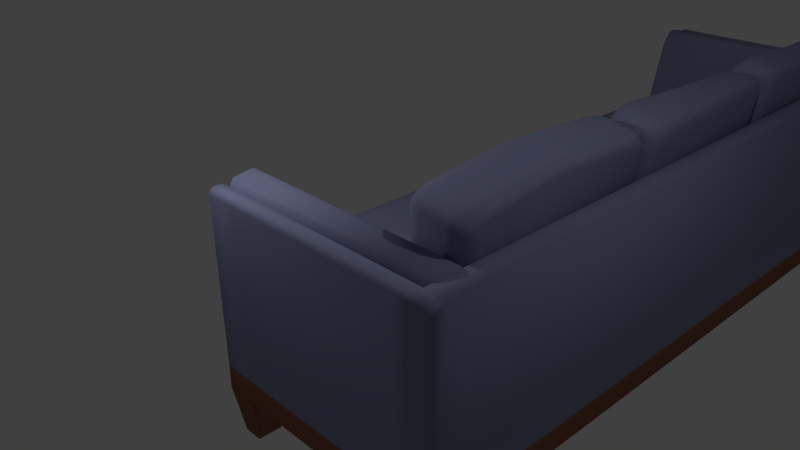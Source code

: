 # Source: sofa2.blend  (saved by Blender 2.74.0; exported with 4.5.12 LTS)
import bpy
from mathutils import Matrix  # noqa: F401  (used for matrix-valued properties, if any)

bpy.ops.wm.read_factory_settings(use_empty=True)
scene = bpy.context.scene
scene.name = 'Scene'

# ---- collections
col_collection_1 = bpy.data.collections.new('Collection 1'); scene.collection.children.link(col_collection_1)

# ---- materials (node trees are filled in below, after node groups)
mat_fabric = bpy.data.materials.new('Fabric')
mat_fabric.alpha_threshold = 0.0
mat_fabric.use_transparent_shadow = False
mat_fabric.diffuse_color = (0.2442, 0.2633, 0.42, 1.0)
mat_fabric.roughness = 0.5
mat_fabric.specular_intensity = 0.4474
mat_fabric.line_color = (0.0, 0.0, 0.0, 1.0)
mat_wood = bpy.data.materials.new('Wood')
mat_wood.alpha_threshold = 0.0
mat_wood.use_transparent_shadow = False
mat_wood.diffuse_color = (0.3108, 0.1332, 0.07731, 1.0)
mat_wood.roughness = 0.5
mat_wood.specular_intensity = 0.0

# ---- material node trees

# ---- world
world_world = bpy.data.worlds.new('World'); scene.world = world_world
world_world.color = (0.05088, 0.05088, 0.05088)
world_world.use_sun_shadow = False
world_world.sun_shadow_jitter_overblur = 0.0
world_world.cycles.sampling_method = 'MANUAL'
world_world.cycles.sample_map_resolution = 256

# ---- cameras
cam_camera_001 = bpy.data.cameras.new('Camera.001')
cam_camera_001.clip_end = 100.0
cam_camera_001.lens = 35.0
cam_camera_001.sensor_width = 32.0
cam_camera_001.sensor_height = 18.0
cam_camera_001.ortho_scale = 7.314
cam_camera_001.dof.focus_distance = 0.0
cam_camera_001.dof.aperture_fstop = 128.0
cam_camera = bpy.data.cameras.new('Camera')
cam_camera.clip_end = 100.0
cam_camera.lens = 35.0
cam_camera.sensor_width = 32.0
cam_camera.sensor_height = 18.0
cam_camera.ortho_scale = 7.314
cam_camera.dof.focus_distance = 0.0
cam_camera.dof.aperture_fstop = 128.0

# ---- lights
light_lamp_001 = bpy.data.lights.new('Lamp.001', 'POINT')
light_lamp_001.transmission_factor = 0.0
light_lamp_001.energy = 100.0
light_lamp_001.shadow_buffer_clip_start = 0.5
light_lamp_001.shadow_soft_size = 0.1
light_lamp_001.shadow_maximum_resolution = 0.006
light_lamp_001.use_absolute_resolution = True
light_lamp_001.cycles.use_multiple_importance_sampling = False
light_lamp = bpy.data.lights.new('Lamp', 'POINT')
light_lamp.transmission_factor = 0.0
light_lamp.cutoff_distance = 30.0
light_lamp.energy = 100.0
light_lamp.shadow_buffer_clip_start = 1.001
light_lamp.shadow_soft_size = 0.1
light_lamp.shadow_maximum_resolution = 0.006
light_lamp.use_absolute_resolution = True
light_lamp.cycles.use_multiple_importance_sampling = False

# ---- meshes
me_cube = bpy.data.meshes.new('Cube')
me_cube.from_pydata([(1.361, 2.308, -0.2846), (1.379, 2.532, -0.1592), (1.363, 2.419, -0.2691), (1.369, 2.501, -0.2232), (1.136, 2.343, -0.006073), (1.119, 2.118, -0.1315), (1.126, 2.312, -0.07008), (1.12, 2.229, -0.116), (1.25, 2.506, -0.1239), (1.233, 2.281, -0.2493), (1.241, 2.475, -0.1879), (1.234, 2.393, -0.2338), (1.162, 2.437, -0.06784), (1.144, 2.212, -0.1933), (1.152, 2.406, -0.1318), (1.146, 2.323, -0.1778), (1.984, 2.135, -0.2708), (2.001, 2.36, -0.1454), (1.986, 2.247, -0.2553), (1.992, 2.329, -0.2094), (1.734, 2.536, -0.2141), (1.717, 2.311, -0.3396), (1.725, 2.505, -0.2782), (1.718, 2.423, -0.3241), (1.942, 2.224, -0.3193), (1.959, 2.449, -0.1938), (1.943, 2.335, -0.3038), (1.949, 2.418, -0.2578), (1.844, 2.288, -0.3444), (1.861, 2.513, -0.219), (1.845, 2.4, -0.3289), (1.852, 2.482, -0.283), (1.411, -0.5271, -0.136), (1.392, -0.3479, -0.2438), (1.402, -0.5038, -0.1889), (1.395, -0.4382, -0.2283), (1.145, -0.1591, -0.0967), (1.164, -0.3383, 0.01107), (1.148, -0.2494, -0.08121), (1.155, -0.315, -0.04176), (1.263, -0.3235, -0.2093), (1.282, -0.5027, -0.1015), (1.267, -0.4138, -0.1938), (1.273, -0.4794, -0.1544), (1.173, -0.2544, -0.1555), (1.191, -0.4336, -0.04769), (1.176, -0.3447, -0.14), (1.183, -0.4103, -0.1005), (2.029, -0.3393, -0.128), (2.011, -0.1601, -0.2357), (2.021, -0.316, -0.1808), (2.014, -0.2504, -0.2202), (1.748, -0.3445, -0.2988), (1.766, -0.5237, -0.191), (1.751, -0.4348, -0.2833), (1.758, -0.5004, -0.2438), (1.989, -0.4306, -0.1735), (1.971, -0.2514, -0.2813), (1.98, -0.4073, -0.2264), (1.974, -0.3417, -0.2658), (1.893, -0.4981, -0.1966), (1.874, -0.3189, -0.3044), (1.884, -0.4748, -0.2494), (1.878, -0.4092, -0.2889), (1.068, 2.099, -0.03648), (1.068, 2.152, -0.02913), (1.07, 2.176, -0.01559), (1.075, 2.191, 0.01476), (1.095, -0.1699, 0.003155), (1.093, -0.1379, -0.002323), (1.095, -0.1786, 0.008404), (1.098, -0.1868, 0.02708), (1.737, 2.563, 1.504), (1.773, 2.215, 1.713), (1.75, 2.537, 1.582), (1.761, 2.462, 1.649), (1.769, 2.349, 1.695), (1.497, 2.021, 1.647), (1.461, 2.369, 1.437), (1.493, 2.155, 1.629), (1.485, 2.269, 1.583), (1.473, 2.344, 1.516), (1.64, 2.188, 1.719), (1.605, 2.536, 1.509), (1.636, 2.322, 1.701), (1.628, 2.435, 1.655), (1.617, 2.511, 1.588), (1.539, 2.117, 1.694), (1.504, 2.465, 1.485), (1.535, 2.251, 1.677), (1.527, 2.365, 1.631), (1.516, 2.44, 1.564), (1.705, -0.4694, 1.655), (1.678, -0.8246, 1.457), (1.704, -0.6042, 1.642), (1.699, -0.7191, 1.599), (1.69, -0.7965, 1.534), (1.397, -0.6397, 1.385), (1.424, -0.2845, 1.583), (1.409, -0.6116, 1.462), (1.418, -0.5342, 1.527), (1.424, -0.4193, 1.569), (1.545, -0.8008, 1.462), (1.572, -0.4456, 1.66), (1.556, -0.7726, 1.54), (1.566, -0.6952, 1.604), (1.571, -0.5804, 1.647), (1.442, -0.7331, 1.436), (1.469, -0.3779, 1.634), (1.453, -0.7049, 1.513), (1.463, -0.6275, 1.578), (1.468, -0.5127, 1.62), (2.233, 2.387, 1.309), (2.269, 2.039, 1.518), (2.245, 2.361, 1.387), (2.256, 2.286, 1.454), (2.265, 2.173, 1.5), (2.034, 2.218, 1.658), (1.998, 2.566, 1.449), (2.03, 2.353, 1.64), (2.021, 2.466, 1.594), (2.01, 2.541, 1.527), (2.207, 2.477, 1.365), (2.242, 2.129, 1.574), (2.219, 2.452, 1.443), (2.23, 2.377, 1.51), (2.238, 2.264, 1.556), (2.121, 2.543, 1.416), (2.156, 2.195, 1.625), (2.133, 2.518, 1.494), (2.144, 2.443, 1.561), (2.152, 2.329, 1.607), (2.034, -0.8212, 1.402), (2.061, -0.466, 1.6), (2.045, -0.7931, 1.479), (2.055, -0.7157, 1.544), (2.06, -0.6008, 1.587), (2.292, -0.2854, 1.454), (2.264, -0.6406, 1.256), (2.291, -0.4202, 1.441), (2.285, -0.535, 1.399), (2.276, -0.6124, 1.334), (2.183, -0.4409, 1.566), (2.156, -0.7961, 1.368), (2.182, -0.5758, 1.553), (2.177, -0.6906, 1.511), (2.167, -0.768, 1.446), (2.267, -0.3748, 1.513), (2.24, -0.73, 1.315), (2.267, -0.5096, 1.5), (2.261, -0.6245, 1.457), (2.252, -0.7019, 1.393), (1.42, 1.867, 1.568), (1.384, 2.215, 1.359), (1.416, 2.002, 1.55), (1.408, 2.115, 1.504), (1.397, 2.19, 1.437), (1.317, -0.49, 1.301), (1.344, -0.1348, 1.499), (1.328, -0.4619, 1.379), (1.338, -0.3845, 1.444), (1.343, -0.2696, 1.486), (1.361, 5.293, -0.2846), (1.379, 5.518, -0.1592), (1.363, 5.405, -0.2691), (1.369, 5.487, -0.2232), (1.136, 5.328, -0.006073), (1.119, 5.103, -0.1315), (1.126, 5.297, -0.07008), (1.12, 5.215, -0.116), (1.25, 5.492, -0.1239), (1.233, 5.267, -0.2493), (1.241, 5.461, -0.1879), (1.234, 5.378, -0.2338), (1.162, 5.422, -0.06784), (1.144, 5.197, -0.1933), (1.152, 5.391, -0.1318), (1.146, 5.309, -0.1778), (1.984, 5.121, -0.2708), (2.001, 5.346, -0.1454), (1.986, 5.232, -0.2553), (1.992, 5.315, -0.2094), (1.734, 5.521, -0.2141), (1.717, 5.297, -0.3396), (1.725, 5.491, -0.2782), (1.718, 5.408, -0.3241), (1.942, 5.209, -0.3193), (1.959, 5.434, -0.1938), (1.943, 5.321, -0.3038), (1.949, 5.403, -0.2578), (1.844, 5.274, -0.3444), (1.861, 5.499, -0.219), (1.845, 5.385, -0.3289), (1.852, 5.468, -0.283), (1.411, 2.547, -0.136), (1.392, 2.726, -0.2438), (1.402, 2.57, -0.1889), (1.395, 2.636, -0.2283), (1.145, 2.915, -0.0967), (1.164, 2.736, 0.01107), (1.148, 2.825, -0.08121), (1.155, 2.759, -0.04176), (1.263, 2.75, -0.2093), (1.282, 2.571, -0.1015), (1.267, 2.66, -0.1938), (1.273, 2.595, -0.1544), (1.173, 2.82, -0.1555), (1.191, 2.64, -0.04769), (1.176, 2.729, -0.14), (1.183, 2.664, -0.1005), (2.029, 2.735, -0.128), (2.011, 2.914, -0.2357), (2.021, 2.758, -0.1808), (2.014, 2.824, -0.2202), (1.748, 2.729, -0.2988), (1.766, 2.55, -0.191), (1.751, 2.639, -0.2833), (1.758, 2.574, -0.2438), (1.989, 2.643, -0.1735), (1.971, 2.823, -0.2813), (1.98, 2.667, -0.2264), (1.974, 2.732, -0.2658), (1.893, 2.576, -0.1966), (1.874, 2.755, -0.3044), (1.884, 2.599, -0.2494), (1.878, 2.665, -0.2889), (1.068, 5.084, -0.03648), (1.068, 5.137, -0.02913), (1.07, 5.162, -0.01559), (1.075, 5.176, 0.01476), (1.095, 2.904, 0.003155), (1.093, 2.936, -0.002323), (1.095, 2.895, 0.008404), (1.098, 2.887, 0.02708), (1.872, 5.548, 1.463), (1.908, 5.2, 1.672), (1.885, 5.523, 1.542), (1.896, 5.448, 1.609), (1.904, 5.335, 1.655), (1.632, 5.007, 1.56), (1.596, 5.355, 1.35), (1.628, 5.141, 1.542), (1.62, 5.254, 1.496), (1.608, 5.329, 1.429), (1.775, 5.174, 1.678), (1.74, 5.522, 1.469), (1.771, 5.308, 1.661), (1.763, 5.421, 1.615), (1.752, 5.496, 1.547), (1.674, 5.103, 1.608), (1.638, 5.451, 1.398), (1.67, 5.237, 1.59), (1.662, 5.35, 1.544), (1.651, 5.425, 1.477), (1.836, 2.933, 1.719), (1.809, 2.578, 1.521), (1.836, 2.798, 1.706), (1.83, 2.683, 1.663), (1.821, 2.606, 1.599), (1.528, 2.763, 1.449), (1.556, 3.118, 1.647), (1.54, 2.791, 1.526), (1.549, 2.868, 1.591), (1.555, 2.983, 1.634), (1.676, 2.601, 1.526), (1.703, 2.957, 1.724), (1.688, 2.63, 1.604), (1.697, 2.707, 1.669), (1.702, 2.822, 1.711), (1.573, 2.669, 1.5), (1.6, 3.024, 1.698), (1.585, 2.697, 1.577), (1.594, 2.775, 1.642), (1.599, 2.89, 1.684), (2.233, 5.372, 1.355), (2.269, 5.024, 1.564), (2.245, 5.347, 1.433), (2.256, 5.272, 1.501), (2.265, 5.159, 1.547), (2.034, 5.204, 1.704), (1.998, 5.552, 1.495), (2.03, 5.338, 1.687), (2.021, 5.451, 1.641), (2.01, 5.526, 1.573), (2.207, 5.463, 1.411), (2.242, 5.115, 1.62), (2.219, 5.438, 1.489), (2.23, 5.362, 1.557), (2.238, 5.249, 1.603), (2.121, 5.529, 1.462), (2.156, 5.181, 1.671), (2.133, 5.503, 1.541), (2.144, 5.428, 1.608), (2.152, 5.315, 1.654), (2.058, 2.581, 1.466), (2.085, 2.936, 1.664), (2.07, 2.609, 1.544), (2.079, 2.687, 1.609), (2.084, 2.801, 1.651), (2.316, 3.117, 1.519), (2.289, 2.762, 1.321), (2.315, 2.982, 1.505), (2.31, 2.867, 1.463), (2.3, 2.79, 1.398), (2.207, 2.961, 1.631), (2.18, 2.606, 1.433), (2.206, 2.826, 1.617), (2.201, 2.712, 1.575), (2.192, 2.634, 1.51), (2.292, 3.027, 1.577), (2.264, 2.672, 1.379), (2.291, 2.893, 1.564), (2.285, 2.778, 1.522), (2.276, 2.7, 1.457), (1.555, 4.853, 1.481), (1.519, 5.201, 1.272), (1.551, 4.987, 1.463), (1.543, 5.101, 1.418), (1.532, 5.176, 1.35), (1.448, 2.912, 1.365), (1.475, 3.267, 1.563), (1.46, 2.94, 1.443), (1.469, 3.018, 1.508), (1.474, 3.133, 1.55), (1.361, 8.416, -0.2846), (1.379, 8.641, -0.1592), (1.363, 8.528, -0.2691), (1.369, 8.61, -0.2232), (1.136, 8.451, -0.006073), (1.119, 8.226, -0.1315), (1.126, 8.42, -0.07008), (1.12, 8.338, -0.116), (1.25, 8.615, -0.1239), (1.233, 8.39, -0.2493), (1.241, 8.584, -0.1879), (1.234, 8.502, -0.2338), (1.162, 8.545, -0.06784), (1.144, 8.32, -0.1933), (1.152, 8.514, -0.1318), (1.146, 8.432, -0.1778), (1.984, 8.244, -0.2708), (2.001, 8.469, -0.1454), (1.986, 8.356, -0.2553), (1.992, 8.438, -0.2094), (1.734, 8.645, -0.2141), (1.717, 8.42, -0.3396), (1.725, 8.614, -0.2782), (1.718, 8.531, -0.3241), (1.942, 8.333, -0.3193), (1.959, 8.558, -0.1938), (1.943, 8.444, -0.3038), (1.949, 8.527, -0.2578), (1.844, 8.397, -0.3444), (1.861, 8.622, -0.219), (1.845, 8.509, -0.3289), (1.852, 8.591, -0.283), (1.411, 5.541, -0.136), (1.392, 5.721, -0.2438), (1.402, 5.565, -0.1889), (1.395, 5.63, -0.2283), (1.145, 5.909, -0.0967), (1.164, 5.73, 0.01107), (1.148, 5.819, -0.08121), (1.155, 5.753, -0.04176), (1.263, 5.745, -0.2093), (1.282, 5.566, -0.1015), (1.267, 5.655, -0.1938), (1.273, 5.589, -0.1544), (1.173, 5.814, -0.1555), (1.191, 5.635, -0.04769), (1.176, 5.724, -0.14), (1.183, 5.658, -0.1005), (2.029, 5.729, -0.128), (2.011, 5.908, -0.2357), (2.021, 5.752, -0.1808), (2.014, 5.818, -0.2202), (1.748, 5.724, -0.2988), (1.766, 5.545, -0.191), (1.751, 5.634, -0.2833), (1.758, 5.568, -0.2438), (1.989, 5.638, -0.1735), (1.971, 5.817, -0.2813), (1.98, 5.661, -0.2264), (1.974, 5.727, -0.2658), (1.893, 5.57, -0.1966), (1.874, 5.75, -0.3044), (1.884, 5.594, -0.2494), (1.878, 5.659, -0.2889), (1.068, 8.208, -0.03648), (1.068, 8.261, -0.02913), (1.07, 8.285, -0.01559), (1.075, 8.3, 0.01476), (1.095, 5.899, 0.003155), (1.093, 5.931, -0.002323), (1.095, 5.89, 0.008404), (1.098, 5.882, 0.02708), (1.773, 8.975, 1.427), (1.861, 8.627, 1.657), (1.786, 8.949, 1.505), (1.797, 8.874, 1.573), (1.805, 8.761, 1.639), (1.536, 8.433, 1.441), (1.508, 8.781, 1.231), (1.539, 8.567, 1.423), (1.531, 8.68, 1.377), (1.52, 8.755, 1.31), (1.676, 8.6, 1.588), (1.641, 8.948, 1.379), (1.672, 8.734, 1.57), (1.664, 8.847, 1.525), (1.653, 8.922, 1.457), (1.586, 8.529, 1.507), (1.55, 8.877, 1.298), (1.582, 8.663, 1.489), (1.573, 8.776, 1.443), (1.562, 8.851, 1.376), (1.836, 5.927, 1.795), (1.809, 5.572, 1.597), (1.836, 5.792, 1.782), (1.83, 5.678, 1.74), (1.821, 5.6, 1.675), (1.539, 5.757, 1.35), (1.559, 6.112, 1.548), (1.55, 5.785, 1.427), (1.56, 5.863, 1.492), (1.565, 5.977, 1.535), (1.676, 5.596, 1.502), (1.703, 5.951, 1.701), (1.688, 5.624, 1.58), (1.697, 5.702, 1.645), (1.702, 5.816, 1.687), (1.583, 5.664, 1.419), (1.611, 6.019, 1.617), (1.595, 5.692, 1.496), (1.604, 5.769, 1.561), (1.61, 5.884, 1.604), (2.233, 8.799, 1.278), (2.269, 8.451, 1.487), (2.245, 8.773, 1.356), (2.256, 8.698, 1.424), (2.265, 8.585, 1.469), (2.034, 8.63, 1.627), (1.998, 8.978, 1.418), (2.03, 8.764, 1.609), (2.021, 8.878, 1.563), (2.01, 8.953, 1.496), (2.207, 8.889, 1.334), (2.242, 8.541, 1.543), (2.219, 8.864, 1.412), (2.23, 8.789, 1.479), (2.238, 8.676, 1.525), (2.121, 8.955, 1.385), (2.156, 8.607, 1.594), (2.133, 8.93, 1.463), (2.144, 8.855, 1.531), (2.152, 8.741, 1.577), (2.034, 5.576, 1.542), (2.061, 5.931, 1.74), (2.045, 5.604, 1.62), (2.055, 5.681, 1.685), (2.06, 5.796, 1.727), (2.292, 6.111, 1.595), (2.264, 5.756, 1.397), (2.291, 5.977, 1.581), (2.285, 5.862, 1.539), (2.276, 5.784, 1.474), (2.183, 5.956, 1.707), (2.156, 5.601, 1.509), (2.182, 5.821, 1.693), (2.177, 5.706, 1.651), (2.167, 5.629, 1.586), (2.267, 6.022, 1.653), (2.24, 5.667, 1.455), (2.267, 5.887, 1.64), (2.261, 5.772, 1.598), (2.252, 5.695, 1.533), (1.466, 8.279, 1.318), (1.431, 8.627, 1.108), (1.462, 8.414, 1.3), (1.454, 8.527, 1.254), (1.443, 8.602, 1.187), (1.458, 5.907, 1.222), (1.486, 6.262, 1.42), (1.47, 5.935, 1.299), (1.479, 6.012, 1.364), (1.485, 6.127, 1.407), (1.985, 8.522, -0.4601), (1.796, 8.332, -0.2265), (1.96, 8.496, -0.3433), (1.89, 8.427, -0.2578), (1.985, 5.55, -0.4601), (1.796, 5.74, -0.2265), (1.96, 5.576, -0.3433), (1.89, 5.645, -0.2578), (1.805, 8.342, -1.0), (1.985, 8.522, -0.7778), (1.895, 8.432, -0.9702), (1.961, 8.498, -0.8889), (1.985, 5.55, -0.7778), (1.805, 5.73, -1.0), (1.961, 5.574, -0.8889), (1.895, 5.64, -0.9702), (-1.54, 8.299, -0.4601), (-1.318, 8.522, -0.4601), (-1.511, 8.41, -0.4601), (-1.429, 8.492, -0.4601), (-1.128, 8.332, -0.2265), (-1.351, 8.11, -0.2265), (-1.24, 8.302, -0.2265), (-1.321, 8.221, -0.2265), (-1.292, 8.496, -0.3433), (-1.515, 8.274, -0.3433), (-1.404, 8.466, -0.3433), (-1.485, 8.385, -0.3433), (-1.223, 8.427, -0.2578), (-1.446, 8.204, -0.2578), (-1.334, 8.397, -0.2578), (-1.416, 8.316, -0.2578), (-1.36, 8.119, -1.0), (-1.138, 8.342, -1.0), (-1.33, 8.23, -1.0), (-1.249, 8.312, -1.0), (-1.318, 8.522, -0.7778), (-1.54, 8.299, -0.7778), (-1.429, 8.492, -0.7778), (-1.511, 8.41, -0.7778), (-1.45, 8.209, -0.9702), (-1.228, 8.432, -0.9702), (-1.42, 8.32, -0.9702), (-1.339, 8.402, -0.9702), (-1.516, 8.275, -0.8889), (-1.294, 8.498, -0.8889), (-1.486, 8.386, -0.8889), (-1.405, 8.468, -0.8889), (-1.359, 5.55, -0.4601), (-1.54, 5.731, -0.4601), (-1.45, 5.574, -0.4601), (-1.516, 5.641, -0.4601), (-1.351, 5.921, -0.2265), (-1.17, 5.74, -0.2265), (-1.327, 5.83, -0.2265), (-1.26, 5.764, -0.2265), (-1.515, 5.757, -0.3433), (-1.334, 5.576, -0.3433), (-1.491, 5.666, -0.3433), (-1.424, 5.6, -0.3433), (-1.446, 5.826, -0.2578), (-1.265, 5.645, -0.2578), (-1.421, 5.735, -0.2578), (-1.355, 5.669, -0.2578), (-1.179, 5.73, -1.0), (-1.36, 5.911, -1.0), (-1.27, 5.755, -1.0), (-1.336, 5.821, -1.0), (-1.54, 5.731, -0.7778), (-1.359, 5.55, -0.7778), (-1.516, 5.641, -0.7778), (-1.45, 5.574, -0.7778), (-1.269, 5.64, -0.9702), (-1.45, 5.821, -0.9702), (-1.36, 5.665, -0.9702), (-1.426, 5.731, -0.9702), (-1.335, 5.574, -0.8889), (-1.516, 5.755, -0.8889), (-1.426, 5.599, -0.8889), (-1.492, 5.665, -0.8889), (1.644, 8.181, -0.1905), (1.644, 5.891, -0.1905), (-1.199, 8.09, -0.1905), (-1.185, 8.142, -0.1905), (-1.161, 8.166, -0.1905), (-1.108, 8.181, -0.1905), (-1.191, 5.909, -0.1905), (-1.199, 5.941, -0.1905), (-1.182, 5.9, -0.1905), (-1.15, 5.891, -0.1905), (1.985, 2.579, -0.4601), (1.796, 2.389, -0.2265), (1.96, 2.553, -0.3433), (1.89, 2.484, -0.2578), (1.985, -0.3929, -0.4601), (1.796, -0.2035, -0.2265), (1.96, -0.3675, -0.3433), (1.89, -0.2982, -0.2578), (1.805, 2.398, -1.0), (1.985, 2.579, -0.7778), (1.895, 2.489, -0.9702), (1.961, 2.555, -0.8889), (1.985, -0.3929, -0.7778), (1.805, -0.2127, -1.0), (1.961, -0.3687, -0.8889), (1.895, -0.3028, -0.9702), (-1.54, 2.356, -0.4601), (-1.318, 2.579, -0.4601), (-1.511, 2.467, -0.4601), (-1.429, 2.549, -0.4601), (-1.128, 2.389, -0.2265), (-1.351, 2.167, -0.2265), (-1.24, 2.359, -0.2265), (-1.321, 2.278, -0.2265), (-1.292, 2.553, -0.3433), (-1.515, 2.331, -0.3433), (-1.404, 2.523, -0.3433), (-1.485, 2.442, -0.3433), (-1.223, 2.484, -0.2578), (-1.446, 2.261, -0.2578), (-1.334, 2.454, -0.2578), (-1.416, 2.373, -0.2578), (-1.36, 2.176, -1.0), (-1.138, 2.398, -1.0), (-1.33, 2.287, -1.0), (-1.249, 2.369, -1.0), (-1.318, 2.579, -0.7778), (-1.54, 2.356, -0.7778), (-1.429, 2.549, -0.7778), (-1.511, 2.467, -0.7778), (-1.45, 2.266, -0.9702), (-1.228, 2.489, -0.9702), (-1.42, 2.377, -0.9702), (-1.339, 2.459, -0.9702), (-1.516, 2.332, -0.8889), (-1.294, 2.555, -0.8889), (-1.486, 2.443, -0.8889), (-1.405, 2.525, -0.8889), (-1.359, -0.3929, -0.4601), (-1.54, -0.2117, -0.4601), (-1.45, -0.3686, -0.4601), (-1.516, -0.3023, -0.4601), (-1.351, -0.02233, -0.2265), (-1.17, -0.2035, -0.2265), (-1.327, -0.1129, -0.2265), (-1.26, -0.1792, -0.2265), (-1.515, -0.1864, -0.3433), (-1.334, -0.3675, -0.3433), (-1.491, -0.2769, -0.3433), (-1.424, -0.3432, -0.3433), (-1.446, -0.117, -0.2578), (-1.265, -0.2982, -0.2578), (-1.421, -0.2076, -0.2578), (-1.355, -0.2739, -0.2578), (-1.179, -0.2127, -1.0), (-1.36, -0.03159, -1.0), (-1.27, -0.1884, -1.0), (-1.336, -0.1221, -1.0), (-1.54, -0.2117, -0.7778), (-1.359, -0.3929, -0.7778), (-1.516, -0.3023, -0.7778), (-1.45, -0.3686, -0.7778), (-1.269, -0.3028, -0.9702), (-1.45, -0.1217, -0.9702), (-1.36, -0.2785, -0.9702), (-1.426, -0.2122, -0.9702), (-1.335, -0.3687, -0.8889), (-1.516, -0.1876, -0.8889), (-1.426, -0.3445, -0.8889), (-1.492, -0.2782, -0.8889), (1.644, 2.238, -0.1905), (1.644, -0.05178, -0.1905), (-1.199, 2.147, -0.1905), (-1.185, 2.199, -0.1905), (-1.161, 2.223, -0.1905), (-1.108, 2.238, -0.1905), (-1.191, -0.03438, -0.1905), (-1.199, -0.002365, -0.1905), (-1.182, -0.04321, -0.1905), (-1.15, -0.05178, -0.1905), (1.985, 5.55, -0.4601), (1.796, 5.361, -0.2265), (1.96, 5.525, -0.3433), (1.89, 5.455, -0.2578), (1.985, 2.579, -0.4601), (1.796, 2.768, -0.2265), (1.96, 2.604, -0.3433), (1.89, 2.673, -0.2578), (1.805, 5.37, -1.0), (1.985, 5.55, -0.7778), (1.895, 5.46, -0.9702), (1.961, 5.526, -0.8889), (1.985, 2.579, -0.7778), (1.805, 2.759, -1.0), (1.961, 2.603, -0.8889), (1.895, 2.669, -0.9702), (-1.54, 5.327, -0.4601), (-1.318, 5.55, -0.4601), (-1.511, 5.439, -0.4601), (-1.429, 5.52, -0.4601), (-1.128, 5.361, -0.2265), (-1.351, 5.138, -0.2265), (-1.24, 5.331, -0.2265), (-1.321, 5.249, -0.2265), (-1.292, 5.525, -0.3433), (-1.515, 5.302, -0.3433), (-1.404, 5.495, -0.3433), (-1.485, 5.413, -0.3433), (-1.223, 5.455, -0.2578), (-1.446, 5.233, -0.2578), (-1.334, 5.426, -0.2578), (-1.416, 5.344, -0.2578), (-1.36, 5.147, -1.0), (-1.138, 5.37, -1.0), (-1.33, 5.259, -1.0), (-1.249, 5.34, -1.0), (-1.318, 5.55, -0.7778), (-1.54, 5.327, -0.7778), (-1.429, 5.52, -0.7778), (-1.511, 5.439, -0.7778), (-1.45, 5.237, -0.9702), (-1.228, 5.46, -0.9702), (-1.42, 5.349, -0.9702), (-1.339, 5.43, -0.9702), (-1.516, 5.303, -0.8889), (-1.294, 5.526, -0.8889), (-1.486, 5.415, -0.8889), (-1.405, 5.496, -0.8889), (-1.359, 2.579, -0.4601), (-1.54, 2.76, -0.4601), (-1.45, 2.603, -0.4601), (-1.516, 2.669, -0.4601), (-1.351, 2.949, -0.2265), (-1.17, 2.768, -0.2265), (-1.327, 2.859, -0.2265), (-1.26, 2.792, -0.2265), (-1.515, 2.785, -0.3433), (-1.334, 2.604, -0.3433), (-1.491, 2.695, -0.3433), (-1.424, 2.628, -0.3433), (-1.446, 2.854, -0.2578), (-1.265, 2.673, -0.2578), (-1.421, 2.764, -0.2578), (-1.355, 2.698, -0.2578), (-1.179, 2.759, -1.0), (-1.36, 2.94, -1.0), (-1.27, 2.783, -1.0), (-1.336, 2.849, -1.0), (-1.54, 2.76, -0.7778), (-1.359, 2.579, -0.7778), (-1.516, 2.669, -0.7778), (-1.45, 2.603, -0.7778), (-1.269, 2.669, -0.9702), (-1.45, 2.85, -0.9702), (-1.36, 2.693, -0.9702), (-1.426, 2.759, -0.9702), (-1.335, 2.603, -0.8889), (-1.516, 2.784, -0.8889), (-1.426, 2.627, -0.8889), (-1.492, 2.693, -0.8889), (1.644, 5.209, -0.1905), (1.644, 2.92, -0.1905), (-1.199, 5.118, -0.1905), (-1.185, 5.171, -0.1905), (-1.161, 5.195, -0.1905), (-1.108, 5.209, -0.1905), (-1.191, 2.937, -0.1905), (-1.199, 2.969, -0.1905), (-1.182, 2.928, -0.1905), (-1.15, 2.92, -0.1905), (-1.375, -0.3842, -0.877), (-1.38, -0.4766, -0.9933), (-1.377, -0.3883, -0.9339), (-1.379, -0.4221, -0.9765), (2.144, -0.4766, -0.9914), (2.15, -0.3842, -0.877), (2.145, -0.4221, -0.9755), (2.147, -0.3883, -0.9336), (2.246, -0.7535, 0.9585), (2.254, -0.924, 1.071), (2.25, -0.7868, 1.026), (2.253, -0.8492, 1.067), (-1.288, -0.924, 1.071), (-1.294, -0.7535, 0.9585), (-1.289, -0.8492, 1.067), (-1.291, -0.7868, 1.026), (-1.363, -1.201, 0.8708), (-1.442, -0.8365, -0.8635), (-1.442, -0.5269, -0.8541), (-1.442, -0.4959, -0.8445), (-1.441, -0.4819, -0.8268), (-1.439, -0.4795, -0.7944), (-1.367, -0.8118, 0.8571), (-1.365, -0.8343, 0.9024), (-1.363, -0.8713, 0.9268), (-1.363, -0.9217, 0.9296), (2.254, -1.168, 1.029), (2.076, -1.294, 0.8297), (2.23, -1.246, 0.99), (2.165, -1.293, 0.9169), (-1.126, -1.294, 0.8297), (-1.288, -1.167, 1.03), (-1.363, -1.201, 0.8708), (-1.178, -1.293, 0.917), (-1.237, -1.245, 0.9901), (-1.306, -1.227, 0.8576), (-1.22, -1.246, 0.8426), (-1.203, -0.9426, -0.84), (-1.442, -0.8365, -0.8635), (-1.38, -0.6961, -1.0), (-1.297, -0.8893, -0.8516), (-1.385, -0.8662, -0.8602), (-1.324, -0.7851, -0.9804), (-1.259, -0.8596, -0.9219), (2.144, -0.6962, -0.9992), (1.984, -0.9426, -0.84), (2.122, -0.7851, -0.98), (2.064, -0.8596, -0.9218), (-1.379, 8.563, -0.9955), (-1.376, 8.503, -0.9207), (-1.379, 8.527, -0.985), (-1.378, 8.505, -0.9577), (2.148, 8.503, -0.9207), (2.144, 8.563, -0.9955), (2.146, 8.505, -0.9577), (2.144, 8.527, -0.9851), (-1.294, 8.881, 0.9639), (-1.288, 9.046, 1.073), (-1.291, 8.913, 1.029), (-1.288, 8.973, 1.069), (2.254, 9.046, 1.062), (2.246, 8.881, 0.9533), (2.253, 8.973, 1.058), (2.25, 8.913, 1.018), (-1.37, 9.281, 0.81), (-1.447, 8.929, -0.8679), (-1.446, 8.591, -0.859), (-1.447, 8.604, -0.8629), (-1.446, 8.588, -0.8554), (-1.446, 8.587, -0.8416), (-1.372, 8.937, 0.8407), (-1.374, 8.916, 0.7988), (-1.371, 8.971, 0.8631), (-1.37, 9.017, 0.8657), (-1.374, 9.006, -0.8766), (-1.379, 8.85, -1.0), (-1.434, 8.938, -0.8935), (-1.377, 8.975, -0.9391), (-1.379, 8.918, -0.9842), (-1.288, 9.276, 1.024), (-1.294, 9.374, 0.8726), (-1.332, 9.336, 0.8973), (-1.289, 9.334, 0.9943), (-1.291, 9.37, 0.9388), (2.144, 8.85, -1.0), (2.022, 9.006, -0.8767), (2.128, 8.918, -0.9842), (2.083, 8.975, -0.9391), (2.254, 9.276, 1.013), (2.118, 9.374, 0.8623), (2.235, 9.334, 0.9836), (2.186, 9.37, 0.9283), (2.052, -1.532, -1.0), (-1.288, -1.532, -1.0), (2.254, -1.332, 1.0), (-1.288, -1.332, 1.0), (2.052, -1.532, -1.628), (-1.288, -0.9154, -1.628), (-1.288, -1.532, -1.628), (-1.38, 8.979, -1.0), (-1.288, 9.6, -1.0), (2.052, 9.6, -1.0), (-1.288, 9.4, 1.0), (-1.288, 9.6, -1.628), (2.052, 8.983, -1.628), (2.052, 9.6, -1.628), (-1.38, -0.9119, -1.0), (2.052, -0.9119, -1.628), (-1.288, 8.983, -1.628), (2.572, -1.532, -1.028), (2.572, -1.332, 0.972), (2.572, -1.532, -1.656), (2.572, 9.6, -1.028), (2.664, 8.979, -1.028), (2.572, 9.4, 0.972), (2.572, 9.6, -1.656), (2.572, 8.983, -1.656), (2.572, -0.9154, -1.656), (2.144, -0.9119, -1.0), (2.664, -0.9119, -1.028), (2.144, 8.979, -1.0), (2.254, 9.4, 0.9893), (2.141, -1.445, 1.0), (2.052, -1.532, 0.9121), (2.096, -1.489, 0.9882), (2.064, -1.521, 0.9561), (-1.288, -1.532, 0.9121), (-1.288, -1.445, 1.0), (-1.288, -1.521, 0.9561), (-1.288, -1.489, 0.9882), (-1.288, 9.512, 1.0), (-1.288, 9.6, 0.9121), (-1.288, 9.556, 0.9882), (-1.288, 9.588, 0.9561), (2.052, 9.6, 0.9121), (2.141, 9.512, 0.9953), (2.064, 9.588, 0.9554), (2.096, 9.556, 0.9859), (2.572, -1.445, 0.972), (2.572, -1.532, 0.8841), (2.572, -1.488, 0.9602), (2.572, -1.521, 0.928), (2.572, 9.6, 0.8841), (2.572, 9.512, 0.972), (2.572, 9.588, 0.928), (2.572, 9.556, 0.9602), (-0.7868, -1.532, -1.0), (-0.7566, -1.332, 1.0), (-0.7868, -1.532, -1.628), (-0.7868, 9.6, -1.0), (-0.7868, 9.6, -1.628), (-0.7868, -0.9149, -1.628), (-0.7868, 8.983, -1.628), (-0.851, -0.9119, -1.0), (-0.7566, 9.4, 0.9984), (-0.851, 8.979, -1.0), (-0.7735, -1.445, 1.0), (-0.7801, -1.489, 0.9882), (-0.785, -1.521, 0.9561), (-0.7868, -1.532, 0.9121), (-0.7735, 9.512, 0.9993), (-0.7801, 9.556, 0.9879), (-0.785, 9.588, 0.956), (-0.7868, 9.6, 0.9121), (-0.7941, -1.532, -1.991), (-1.295, -1.532, -1.991), (-1.295, -0.9154, -1.991), (-0.7941, 9.6, -1.991), (2.045, 9.6, -1.991), (2.045, 8.983, -1.991), (2.565, 8.983, -2.019), (2.045, -0.9119, -1.991), (2.045, -1.532, -1.991), (-0.7941, -0.9149, -1.991), (2.565, -0.9154, -2.019), (-1.295, 8.983, -1.991), (-1.295, 9.6, -1.991), (-0.7941, 8.983, -1.991), (2.565, 9.6, -2.019), (2.565, -1.532, -2.019), (-0.9149, -1.409, -2.756), (-1.215, -1.409, -2.756), (-1.215, -1.039, -2.756), (2.128, 9.477, -2.762), (2.128, 9.106, -2.762), (2.44, 9.106, -2.778), (2.128, -1.036, -2.762), (2.128, -1.409, -2.762), (-0.9149, -1.038, -2.756), (2.44, -1.038, -2.778), (-1.215, 9.106, -2.756), (-1.215, 9.477, -2.756), (2.44, 9.477, -2.778), (2.44, -1.409, -2.778), (-0.9149, 9.477, -2.756), (-0.9149, 9.106, -2.756), (1.707, 2.201, 1.716), (1.59, 2.152, 1.707), (1.518, 2.069, 1.67), (1.638, -0.4575, 1.658), (1.52, -0.4117, 1.647), (1.447, -0.3312, 1.608), (2.122, -0.4535, 1.583), (2.225, -0.4079, 1.54), (2.279, -0.3301, 1.484), (2.095, 2.207, 1.641), (2.199, 2.162, 1.599), (2.255, 2.084, 1.546), (1.856, 2.217, 1.685), (1.883, -0.4677, 1.628), (1.458, 1.944, 1.607), (1.384, -0.2097, 1.541), (1.692, 0.7227, 1.777), (1.558, 0.7211, 1.783), (2.047, 0.7261, 1.722), (1.5, 0.7195, 1.757), (1.457, 0.7182, 1.708), (1.401, 0.7163, 1.627), (2.255, 0.7272, 1.637), (2.28, 0.7266, 1.58), (2.17, 0.727, 1.689), (1.625, 0.7219, 1.78), (1.422, 0.7172, 1.668), (1.53, 0.7203, 1.77), (2.267, 0.7269, 1.608), (2.212, 0.7271, 1.663), (2.108, 0.7265, 1.706), (1.478, 0.7189, 1.733), (1.869, 0.7244, 1.75), (1.743, 8.613, 1.628), (1.626, 8.564, 1.576), (1.564, 8.481, 1.483), (1.77, 5.939, 1.741), (1.652, 5.985, 1.687), (1.588, 6.066, 1.592), (2.122, 5.943, 1.723), (2.225, 5.989, 1.68), (2.279, 6.067, 1.624), (2.095, 8.619, 1.611), (2.199, 8.574, 1.569), (2.255, 8.496, 1.515), (1.965, 8.628, 1.656), (1.941, 5.929, 1.769), (1.498, 8.356, 1.401), (1.519, 6.187, 1.506), (1.874, 7.513, 1.667), (1.69, 7.511, 1.598), (2.047, 7.516, 1.638), (1.598, 7.509, 1.516), (1.548, 7.508, 1.448), (1.476, 7.506, 1.323), (2.255, 7.517, 1.552), (2.28, 7.517, 1.495), (2.17, 7.517, 1.604), (1.756, 7.512, 1.639), (1.508, 7.507, 1.408), (1.639, 7.51, 1.586), (2.267, 7.517, 1.523), (2.212, 7.517, 1.578), (2.108, 7.516, 1.621), (1.576, 7.509, 1.491), (1.979, 7.514, 1.666)], [], [(32, 93, 102, 41), (0, 21, 52, 33), (72, 118, 20, 1), (88, 12, 4, 78), (61, 28, 24, 57), (93, 32, 53, 132), (57, 24, 16, 49), (13, 44, 36, 5), (45, 107, 97, 37), (9, 40, 44, 13), (984, 965, 133, 970), (83, 8, 12, 88), (67, 153, 78, 4), (157, 71, 37, 97), (20, 118, 127, 29), (983, 954, 77, 972), (52, 21, 28, 61), (25, 122, 112, 17), (982, 958, 142, 976), (148, 56, 48, 138), (132, 53, 60, 143), (69, 68, 70, 71, 157, 159, 160, 161, 158, 973, 152, 154, 155, 156, 153, 67, 66, 65, 64), (143, 60, 56, 148), (981, 959, 147, 974), (29, 127, 122, 25), (137, 139, 140, 141, 138, 48, 50, 51, 49, 16, 18, 19, 17, 112, 114, 115, 116, 113, 975), (980, 960, 137, 975), (0, 9, 11, 2), (2, 11, 10, 3), (3, 10, 8, 1), (9, 13, 15, 11), (11, 15, 14, 10), (10, 14, 12, 8), (13, 5, 7, 15), (15, 7, 6, 14), (14, 6, 4, 12), (20, 29, 31, 22), (22, 31, 30, 23), (23, 30, 28, 21), (29, 25, 27, 31), (31, 27, 26, 30), (30, 26, 24, 28), (25, 17, 19, 27), (27, 19, 18, 26), (26, 18, 16, 24), (1, 20, 22, 3), (3, 22, 23, 2), (2, 23, 21, 0), (72, 1, 8, 83), (40, 33, 35, 42), (42, 35, 34, 43), (43, 34, 32, 41), (44, 40, 42, 46), (46, 42, 43, 47), (47, 43, 41, 45), (36, 44, 46, 38), (38, 46, 47, 39), (39, 47, 45, 37), (52, 61, 63, 54), (54, 63, 62, 55), (55, 62, 60, 53), (61, 57, 59, 63), (63, 59, 58, 62), (62, 58, 56, 60), (57, 49, 51, 59), (59, 51, 50, 58), (58, 50, 48, 56), (53, 32, 34, 55), (55, 34, 35, 54), (54, 35, 33, 52), (0, 33, 40, 9), (979, 953, 87, 971), (64, 65, 7, 5), (65, 66, 6, 7), (66, 67, 4, 6), (978, 967, 98, 972), (68, 69, 36, 38), (70, 68, 38, 39), (71, 70, 39, 37), (41, 102, 107, 45), (69, 64, 5, 36), (82, 952, 73, 76, 84), (84, 76, 75, 85), (85, 75, 74, 86), (86, 74, 72, 83), (87, 953, 82, 84, 89), (89, 84, 85, 90), (90, 85, 86, 91), (91, 86, 83, 88), (77, 954, 87, 89, 79), (79, 89, 90, 80), (80, 90, 91, 81), (81, 91, 88, 78), (92, 955, 103, 106, 94), (94, 106, 105, 95), (95, 105, 104, 96), (96, 104, 102, 93), (103, 956, 108, 111, 106), (106, 111, 110, 105), (105, 110, 109, 104), (104, 109, 107, 102), (108, 957, 98, 101, 111), (111, 101, 100, 110), (110, 100, 99, 109), (109, 99, 97, 107), (142, 958, 133, 136, 144), (144, 136, 135, 145), (145, 135, 134, 146), (146, 134, 132, 143), (147, 959, 142, 144, 149), (149, 144, 145, 150), (150, 145, 146, 151), (151, 146, 143, 148), (137, 960, 147, 149, 139), (139, 149, 150, 140), (140, 150, 151, 141), (141, 151, 148, 138), (117, 961, 128, 131, 119), (119, 131, 130, 120), (120, 130, 129, 121), (121, 129, 127, 118), (128, 962, 123, 126, 131), (131, 126, 125, 130), (130, 125, 124, 129), (129, 124, 122, 127), (123, 963, 113, 116, 126), (126, 116, 115, 125), (125, 115, 114, 124), (124, 114, 112, 122), (73, 964, 117, 119, 76), (76, 119, 120, 75), (75, 120, 121, 74), (74, 121, 118, 72), (93, 132, 134, 96), (96, 134, 135, 95), (95, 135, 136, 94), (94, 136, 133, 965, 92), (78, 153, 156, 81), (81, 156, 155, 80), (80, 155, 154, 79), (79, 154, 152, 966, 77), (157, 97, 99, 159), (159, 99, 100, 160), (160, 100, 101, 161), (161, 101, 98, 967, 158), (977, 952, 82, 969), (194, 255, 264, 203), (162, 183, 214, 195), (234, 280, 182, 163), (250, 174, 166, 240), (223, 190, 186, 219), (255, 194, 215, 294), (219, 186, 178, 211), (175, 206, 198, 167), (207, 269, 259, 199), (171, 202, 206, 175), (235, 254, 295, 279), (245, 170, 174, 250), (229, 315, 240, 166), (319, 233, 199, 259), (182, 280, 289, 191), (270, 249, 239, 260), (214, 183, 190, 223), (187, 284, 274, 179), (279, 295, 304, 290), (310, 218, 210, 300), (294, 215, 222, 305), (231, 230, 232, 233, 319, 321, 322, 323, 320, 314, 316, 317, 318, 315, 229, 228, 227, 226), (305, 222, 218, 310), (290, 304, 309, 285), (191, 289, 284, 187), (299, 301, 302, 303, 300, 210, 212, 213, 211, 178, 180, 181, 179, 274, 276, 277, 278, 275), (285, 309, 299, 275), (162, 171, 173, 164), (164, 173, 172, 165), (165, 172, 170, 163), (171, 175, 177, 173), (173, 177, 176, 172), (172, 176, 174, 170), (175, 167, 169, 177), (177, 169, 168, 176), (176, 168, 166, 174), (182, 191, 193, 184), (184, 193, 192, 185), (185, 192, 190, 183), (191, 187, 189, 193), (193, 189, 188, 192), (192, 188, 186, 190), (187, 179, 181, 189), (189, 181, 180, 188), (188, 180, 178, 186), (163, 182, 184, 165), (165, 184, 185, 164), (164, 185, 183, 162), (234, 163, 170, 245), (202, 195, 197, 204), (204, 197, 196, 205), (205, 196, 194, 203), (206, 202, 204, 208), (208, 204, 205, 209), (209, 205, 203, 207), (198, 206, 208, 200), (200, 208, 209, 201), (201, 209, 207, 199), (214, 223, 225, 216), (216, 225, 224, 217), (217, 224, 222, 215), (223, 219, 221, 225), (225, 221, 220, 224), (224, 220, 218, 222), (219, 211, 213, 221), (221, 213, 212, 220), (220, 212, 210, 218), (215, 194, 196, 217), (217, 196, 197, 216), (216, 197, 195, 214), (162, 195, 202, 171), (265, 244, 249, 270), (226, 227, 169, 167), (227, 228, 168, 169), (228, 229, 166, 168), (314, 320, 260, 239), (230, 231, 198, 200), (232, 230, 200, 201), (233, 232, 201, 199), (203, 264, 269, 207), (231, 226, 167, 198), (244, 235, 238, 246), (246, 238, 237, 247), (247, 237, 236, 248), (248, 236, 234, 245), (249, 244, 246, 251), (251, 246, 247, 252), (252, 247, 248, 253), (253, 248, 245, 250), (239, 249, 251, 241), (241, 251, 252, 242), (242, 252, 253, 243), (243, 253, 250, 240), (254, 265, 268, 256), (256, 268, 267, 257), (257, 267, 266, 258), (258, 266, 264, 255), (265, 270, 273, 268), (268, 273, 272, 267), (267, 272, 271, 266), (266, 271, 269, 264), (270, 260, 263, 273), (273, 263, 262, 272), (272, 262, 261, 271), (271, 261, 259, 269), (304, 295, 298, 306), (306, 298, 297, 307), (307, 297, 296, 308), (308, 296, 294, 305), (309, 304, 306, 311), (311, 306, 307, 312), (312, 307, 308, 313), (313, 308, 305, 310), (299, 309, 311, 301), (301, 311, 312, 302), (302, 312, 313, 303), (303, 313, 310, 300), (279, 290, 293, 281), (281, 293, 292, 282), (282, 292, 291, 283), (283, 291, 289, 280), (290, 285, 288, 293), (293, 288, 287, 292), (292, 287, 286, 291), (291, 286, 284, 289), (285, 275, 278, 288), (288, 278, 277, 287), (287, 277, 276, 286), (286, 276, 274, 284), (235, 279, 281, 238), (238, 281, 282, 237), (237, 282, 283, 236), (236, 283, 280, 234), (255, 294, 296, 258), (258, 296, 297, 257), (257, 297, 298, 256), (256, 298, 295, 254), (240, 315, 318, 243), (243, 318, 317, 242), (242, 317, 316, 241), (241, 316, 314, 239), (319, 259, 261, 321), (321, 261, 262, 322), (322, 262, 263, 323), (323, 263, 260, 320), (254, 235, 244, 265), (356, 417, 426, 365), (324, 345, 376, 357), (396, 442, 344, 325), (412, 336, 328, 402), (385, 352, 348, 381), (417, 356, 377, 456), (381, 348, 340, 373), (337, 368, 360, 329), (369, 431, 421, 361), (333, 364, 368, 337), (1017, 998, 457, 1003), (407, 332, 336, 412), (391, 477, 402, 328), (481, 395, 361, 421), (344, 442, 451, 353), (1016, 987, 401, 1005), (376, 345, 352, 385), (349, 446, 436, 341), (1015, 991, 466, 1009), (472, 380, 372, 462), (456, 377, 384, 467), (393, 392, 394, 395, 481, 483, 484, 485, 482, 1006, 476, 478, 479, 480, 477, 391, 390, 389, 388), (467, 384, 380, 472), (1014, 992, 471, 1007), (353, 451, 446, 349), (461, 463, 464, 465, 462, 372, 374, 375, 373, 340, 342, 343, 341, 436, 438, 439, 440, 437, 1008), (1013, 993, 461, 1008), (324, 333, 335, 326), (326, 335, 334, 327), (327, 334, 332, 325), (333, 337, 339, 335), (335, 339, 338, 334), (334, 338, 336, 332), (337, 329, 331, 339), (339, 331, 330, 338), (338, 330, 328, 336), (344, 353, 355, 346), (346, 355, 354, 347), (347, 354, 352, 345), (353, 349, 351, 355), (355, 351, 350, 354), (354, 350, 348, 352), (349, 341, 343, 351), (351, 343, 342, 350), (350, 342, 340, 348), (325, 344, 346, 327), (327, 346, 347, 326), (326, 347, 345, 324), (396, 325, 332, 407), (364, 357, 359, 366), (366, 359, 358, 367), (367, 358, 356, 365), (368, 364, 366, 370), (370, 366, 367, 371), (371, 367, 365, 369), (360, 368, 370, 362), (362, 370, 371, 363), (363, 371, 369, 361), (376, 385, 387, 378), (378, 387, 386, 379), (379, 386, 384, 377), (385, 381, 383, 387), (387, 383, 382, 386), (386, 382, 380, 384), (381, 373, 375, 383), (383, 375, 374, 382), (382, 374, 372, 380), (377, 356, 358, 379), (379, 358, 359, 378), (378, 359, 357, 376), (324, 357, 364, 333), (1012, 986, 411, 1004), (388, 389, 331, 329), (389, 390, 330, 331), (390, 391, 328, 330), (1011, 1000, 422, 1005), (392, 393, 360, 362), (394, 392, 362, 363), (395, 394, 363, 361), (365, 426, 431, 369), (393, 388, 329, 360), (406, 985, 397, 400, 408), (408, 400, 399, 409), (409, 399, 398, 410), (410, 398, 396, 407), (411, 986, 406, 408, 413), (413, 408, 409, 414), (414, 409, 410, 415), (415, 410, 407, 412), (401, 987, 411, 413, 403), (403, 413, 414, 404), (404, 414, 415, 405), (405, 415, 412, 402), (416, 988, 427, 430, 418), (418, 430, 429, 419), (419, 429, 428, 420), (420, 428, 426, 417), (427, 989, 432, 435, 430), (430, 435, 434, 429), (429, 434, 433, 428), (428, 433, 431, 426), (432, 990, 422, 425, 435), (435, 425, 424, 434), (434, 424, 423, 433), (433, 423, 421, 431), (466, 991, 457, 460, 468), (468, 460, 459, 469), (469, 459, 458, 470), (470, 458, 456, 467), (471, 992, 466, 468, 473), (473, 468, 469, 474), (474, 469, 470, 475), (475, 470, 467, 472), (461, 993, 471, 473, 463), (463, 473, 474, 464), (464, 474, 475, 465), (465, 475, 472, 462), (441, 994, 452, 455, 443), (443, 455, 454, 444), (444, 454, 453, 445), (445, 453, 451, 442), (452, 995, 447, 450, 455), (455, 450, 449, 454), (454, 449, 448, 453), (453, 448, 446, 451), (447, 996, 437, 440, 450), (450, 440, 439, 449), (449, 439, 438, 448), (448, 438, 436, 446), (397, 997, 441, 443, 400), (400, 443, 444, 399), (399, 444, 445, 398), (398, 445, 442, 396), (417, 456, 458, 420), (420, 458, 459, 419), (419, 459, 460, 418), (418, 460, 457, 998, 416), (402, 477, 480, 405), (405, 480, 479, 404), (404, 479, 478, 403), (403, 478, 476, 999, 401), (481, 421, 423, 483), (483, 423, 424, 484), (484, 424, 425, 485), (485, 425, 422, 1000, 482), (1010, 985, 406, 1002), (488, 510, 514, 489), (502, 523, 554, 535), (486, 490, 498, 495), (486, 503, 510, 488), (563, 530, 526, 559), (534, 490, 492, 543), (559, 526, 518, 551), (515, 546, 538, 507), (490, 534, 555, 498), (511, 542, 546, 515), (573, 572, 574, 575, 567, 566, 571, 570, 569, 568), (490, 486, 488, 492), (492, 488, 489, 493), (493, 489, 487, 491), (547, 493, 491, 539), (527, 496, 494, 519), (489, 514, 506, 487), (554, 523, 530, 563), (499, 550, 552, 553, 551, 518, 520, 521, 519, 494), (522, 495, 497, 531), (498, 555, 562, 500), (531, 497, 496, 527), (500, 562, 558, 501), (501, 558, 550, 499), (495, 498, 500, 497), (497, 500, 501, 496), (496, 501, 499, 494), (543, 492, 493, 547), (502, 511, 513, 504), (504, 513, 512, 505), (505, 512, 510, 503), (511, 515, 517, 513), (513, 517, 516, 512), (512, 516, 514, 510), (515, 507, 509, 517), (517, 509, 508, 516), (516, 508, 506, 514), (522, 531, 533, 524), (524, 533, 532, 525), (525, 532, 530, 523), (531, 527, 529, 533), (533, 529, 528, 532), (532, 528, 526, 530), (527, 519, 521, 529), (529, 521, 520, 528), (528, 520, 518, 526), (503, 522, 524, 505), (505, 524, 525, 504), (504, 525, 523, 502), (486, 495, 522, 503), (542, 535, 537, 544), (544, 537, 536, 545), (545, 536, 534, 543), (546, 542, 544, 548), (548, 544, 545, 549), (549, 545, 543, 547), (538, 546, 548, 540), (540, 548, 549, 541), (541, 549, 547, 539), (554, 563, 565, 556), (556, 565, 564, 557), (557, 564, 562, 555), (563, 559, 561, 565), (565, 561, 560, 564), (564, 560, 558, 562), (559, 551, 553, 561), (561, 553, 552, 560), (560, 552, 550, 558), (555, 534, 536, 557), (557, 536, 537, 556), (556, 537, 535, 554), (502, 535, 542, 511), (566, 567, 491, 487), (568, 569, 509, 507), (569, 570, 508, 509), (570, 571, 506, 508), (571, 566, 487, 506), (572, 573, 538, 540), (574, 572, 540, 541), (575, 574, 541, 539), (567, 575, 539, 491), (573, 568, 507, 538), (578, 600, 604, 579), (592, 613, 644, 625), (576, 580, 588, 585), (576, 593, 600, 578), (653, 620, 616, 649), (624, 580, 582, 633), (649, 616, 608, 641), (605, 636, 628, 597), (580, 624, 645, 588), (601, 632, 636, 605), (663, 662, 664, 665, 657, 656, 661, 660, 659, 658), (580, 576, 578, 582), (582, 578, 579, 583), (583, 579, 577, 581), (637, 583, 581, 629), (617, 586, 584, 609), (579, 604, 596, 577), (644, 613, 620, 653), (589, 640, 642, 643, 641, 608, 610, 611, 609, 584), (612, 585, 587, 621), (588, 645, 652, 590), (621, 587, 586, 617), (590, 652, 648, 591), (591, 648, 640, 589), (585, 588, 590, 587), (587, 590, 591, 586), (586, 591, 589, 584), (633, 582, 583, 637), (592, 601, 603, 594), (594, 603, 602, 595), (595, 602, 600, 593), (601, 605, 607, 603), (603, 607, 606, 602), (602, 606, 604, 600), (605, 597, 599, 607), (607, 599, 598, 606), (606, 598, 596, 604), (612, 621, 623, 614), (614, 623, 622, 615), (615, 622, 620, 613), (621, 617, 619, 623), (623, 619, 618, 622), (622, 618, 616, 620), (617, 609, 611, 619), (619, 611, 610, 618), (618, 610, 608, 616), (593, 612, 614, 595), (595, 614, 615, 594), (594, 615, 613, 592), (576, 585, 612, 593), (632, 625, 627, 634), (634, 627, 626, 635), (635, 626, 624, 633), (636, 632, 634, 638), (638, 634, 635, 639), (639, 635, 633, 637), (628, 636, 638, 630), (630, 638, 639, 631), (631, 639, 637, 629), (644, 653, 655, 646), (646, 655, 654, 647), (647, 654, 652, 645), (653, 649, 651, 655), (655, 651, 650, 654), (654, 650, 648, 652), (649, 641, 643, 651), (651, 643, 642, 650), (650, 642, 640, 648), (645, 624, 626, 647), (647, 626, 627, 646), (646, 627, 625, 644), (592, 625, 632, 601), (656, 657, 581, 577), (658, 659, 599, 597), (659, 660, 598, 599), (660, 661, 596, 598), (661, 656, 577, 596), (662, 663, 628, 630), (664, 662, 630, 631), (665, 664, 631, 629), (657, 665, 629, 581), (663, 658, 597, 628), (668, 690, 694, 669), (682, 703, 734, 715), (666, 670, 678, 675), (666, 683, 690, 668), (743, 710, 706, 739), (714, 670, 672, 723), (739, 706, 698, 731), (695, 726, 718, 687), (670, 714, 735, 678), (691, 722, 726, 695), (753, 752, 754, 755, 747, 746, 751, 750, 749, 748), (670, 666, 668, 672), (672, 668, 669, 673), (673, 669, 667, 671), (727, 673, 671, 719), (707, 676, 674, 699), (669, 694, 686, 667), (734, 703, 710, 743), (679, 730, 732, 733, 731, 698, 700, 701, 699, 674), (702, 675, 677, 711), (678, 735, 742, 680), (711, 677, 676, 707), (680, 742, 738, 681), (681, 738, 730, 679), (675, 678, 680, 677), (677, 680, 681, 676), (676, 681, 679, 674), (723, 672, 673, 727), (682, 691, 693, 684), (684, 693, 692, 685), (685, 692, 690, 683), (691, 695, 697, 693), (693, 697, 696, 692), (692, 696, 694, 690), (695, 687, 689, 697), (697, 689, 688, 696), (696, 688, 686, 694), (702, 711, 713, 704), (704, 713, 712, 705), (705, 712, 710, 703), (711, 707, 709, 713), (713, 709, 708, 712), (712, 708, 706, 710), (707, 699, 701, 709), (709, 701, 700, 708), (708, 700, 698, 706), (683, 702, 704, 685), (685, 704, 705, 684), (684, 705, 703, 682), (666, 675, 702, 683), (722, 715, 717, 724), (724, 717, 716, 725), (725, 716, 714, 723), (726, 722, 724, 728), (728, 724, 725, 729), (729, 725, 723, 727), (718, 726, 728, 720), (720, 728, 729, 721), (721, 729, 727, 719), (734, 743, 745, 736), (736, 745, 744, 737), (737, 744, 742, 735), (743, 739, 741, 745), (745, 741, 740, 744), (744, 740, 738, 742), (739, 731, 733, 741), (741, 733, 732, 740), (740, 732, 730, 738), (735, 714, 716, 737), (737, 716, 717, 736), (736, 717, 715, 734), (682, 715, 722, 691), (746, 747, 671, 667), (748, 749, 689, 687), (749, 750, 688, 689), (750, 751, 686, 688), (751, 746, 667, 686), (752, 753, 718, 720), (754, 752, 720, 721), (755, 754, 721, 719), (747, 755, 719, 671), (753, 748, 687, 718), (773, 774, 757, 795, 794), (769, 764, 761, 756), (787, 782, 765, 768), (760, 757, 759, 762), (762, 759, 758, 763), (763, 758, 756, 761), (773, 772, 781, 780, 779, 778, 777, 776, 775, 774), (764, 769, 771, 766), (766, 771, 770, 767), (767, 770, 768, 765), (781, 772, 788, 787, 768), (760, 800, 795, 757), (774, 775, 759, 757), (775, 776, 758, 759), (776, 777, 756, 758), (778, 779, 771, 769), (779, 780, 770, 771), (780, 781, 768, 770), (772, 773, 794, 788), (777, 778, 769, 756), (782, 800, 760, 762, 763, 761, 764, 766, 767, 765), (791, 790, 787, 788), (789, 790, 791, 792), (786, 789, 792), (798, 797, 794, 795), (796, 797, 798, 799), (793, 796, 799), (782, 787, 790, 784), (784, 790, 789, 785), (785, 789, 786, 783), (793, 786, 792, 796), (796, 792, 791, 797), (797, 791, 788, 794), (800, 782, 784, 802), (802, 784, 785, 803), (803, 785, 783, 801), (801, 793, 799, 803), (803, 799, 798, 802), (802, 798, 795, 800), (786, 793, 801, 783), (820, 821, 823, 822, 824, 825, 827, 826, 828, 829), (823, 821, 832, 831, 804), (804, 809, 811, 806), (806, 811, 810, 807), (807, 810, 808, 805), (812, 805, 808, 817), (812, 817, 819, 814), (814, 819, 818, 815), (815, 818, 816, 813), (820, 829, 813, 835, 837), (844, 835, 813, 816), (822, 823, 804, 806), (824, 822, 806, 807), (825, 824, 807, 805), (821, 820, 837, 836, 830, 832), (826, 827, 812, 814), (828, 826, 814, 815), (829, 828, 815, 813), (840, 844, 816, 818, 819, 817, 808, 810, 811, 809), (827, 825, 805, 812), (831, 840, 809, 804), (830, 833, 832), (833, 834, 832), (834, 831, 832), (835, 838, 837), (838, 839, 837), (839, 836, 837), (830, 841, 843, 833), (833, 843, 842, 834), (834, 842, 840, 831), (844, 840, 842, 846), (846, 842, 843, 847), (847, 843, 841, 845), (835, 844, 846, 838), (838, 846, 847, 839), (839, 847, 845, 836), (830, 836, 845, 841), (902, 915, 882, 849), (854, 853, 922, 921), (850, 878, 894, 866), (902, 849, 854, 904), (861, 857, 868, 871), (910, 877, 891, 916), (857, 890, 898, 868), (859, 906, 923, 932), (905, 857, 861, 906), (849, 862, 853, 854), (855, 858, 886, 888, 889, 887, 856), (873, 867, 935, 930), (864, 859, 932, 931), (855, 856, 859, 864), (906, 861, 924, 923), (853, 862, 855, 864), (867, 852, 928, 935), (868, 869, 872, 871), (891, 877, 870, 899), (848, 852, 867, 865), (849, 882, 884, 885, 883, 851, 862), (903, 851, 883, 912), (868, 898, 900, 901, 899, 870, 869), (850, 877, 876, 874), (874, 875, 866, 850), (875, 865, 867, 873), (875, 873, 872, 869), (911, 876, 877, 910), (909, 911, 855, 862), (903, 909, 862, 851), (877, 850, 866, 870), (869, 876, 877, 870), (875, 869, 870, 866), (905, 919, 890, 857), (875, 866, 894, 896, 897, 895, 865), (912, 883, 885, 913), (913, 885, 884, 914), (914, 884, 882, 915), (916, 891, 893, 917), (917, 893, 892, 918), (918, 892, 890, 919), (898, 890, 892, 900), (900, 892, 893, 901), (901, 893, 891, 899), (879, 895, 897, 881), (881, 897, 896, 880), (880, 896, 894, 878), (879, 848, 865, 895), (889, 918, 919, 887), (888, 917, 918, 889), (886, 916, 917, 888), (881, 914, 915, 879), (880, 913, 914, 881), (878, 912, 913, 880), (856, 887, 919, 905), (850, 874, 909, 903), (874, 876, 911, 909), (855, 911, 910, 858), (850, 903, 912, 878), (863, 907, 908, 860), (853, 864, 931, 922), (904, 854, 921, 920), (856, 905, 906, 859), (858, 910, 916, 886), (848, 902, 904, 852), (848, 879, 915, 902), (928, 927, 942, 943), (932, 923, 950, 947), (927, 930, 945, 942), (933, 923, 924, 925), (927, 925, 926, 930), (929, 922, 931, 933), (933, 931, 946, 951), (927, 928, 920, 929), (852, 904, 920, 928), (863, 860, 925, 927), (861, 871, 934, 924), (860, 908, 933, 925), (872, 873, 930, 926), (908, 907, 929, 933), (871, 872, 926, 934), (907, 863, 927, 929), (940, 939, 948, 941), (943, 942, 945, 949), (944, 936, 937, 938), (946, 947, 950, 951), (924, 934, 948, 939), (925, 924, 939, 940), (921, 922, 938, 937), (934, 926, 941, 948), (929, 920, 936, 944), (931, 932, 947, 946), (922, 929, 944, 938), (926, 925, 940, 941), (935, 928, 943, 949), (930, 935, 949, 945), (920, 921, 937, 936), (923, 933, 951, 950), (955, 977, 969, 103), (92, 968, 977, 955), (968, 73, 952, 977), (966, 978, 972, 77), (152, 973, 978, 966), (973, 158, 967, 978), (956, 979, 971, 108), (103, 969, 979, 956), (969, 82, 953, 979), (963, 980, 975, 113), (123, 974, 980, 963), (974, 147, 960, 980), (962, 981, 974, 123), (128, 976, 981, 962), (976, 142, 959, 981), (961, 982, 976, 128), (117, 970, 982, 961), (970, 133, 958, 982), (957, 983, 972, 98), (108, 971, 983, 957), (971, 87, 954, 983), (964, 984, 970, 117), (73, 968, 984, 964), (968, 92, 965, 984), (988, 1010, 1002, 427), (416, 1001, 1010, 988), (1001, 397, 985, 1010), (999, 1011, 1005, 401), (476, 1006, 1011, 999), (1006, 482, 1000, 1011), (989, 1012, 1004, 432), (427, 1002, 1012, 989), (1002, 406, 986, 1012), (996, 1013, 1008, 437), (447, 1007, 1013, 996), (1007, 471, 993, 1013), (995, 1014, 1007, 447), (452, 1009, 1014, 995), (1009, 466, 992, 1014), (994, 1015, 1009, 452), (441, 1003, 1015, 994), (1003, 457, 991, 1015), (990, 1016, 1005, 422), (432, 1004, 1016, 990), (1004, 411, 987, 1016), (997, 1017, 1003, 441), (397, 1001, 1017, 997), (1001, 416, 998, 1017)])
me_cube.polygons.foreach_set('use_smooth', [True] * 907)
me_cube.polygons.foreach_set('material_index', [0, 0, 0, 0, 0, 0, 0, 0, 0, 0, 0, 0, 0, 0, 0, 0, 0, 0, 0, 0, 0, 0, 0, 0, 0, 0, 0, 0, 0, 0, 0, 0, 0, 0, 0, 0, 0, 0, 0, 0, 0, 0, 0, 0, 0, 0, 0, 0, 0, 0, 0, 0, 0, 0, 0, 0, 0, 0, 0, 0, 0, 0, 0, 0, 0, 0, 0, 0, 0, 0, 0, 0, 0, 0, 0, 0, 0, 0, 0, 0, 0, 0, 0, 0, 0, 0, 0, 0, 0, 0, 0, 0, 0, 0, 0, 0, 0, 0, 0, 0, 0, 0, 0, 0, 0, 0, 0, 0, 0, 0, 0, 0, 0, 0, 0, 0, 0, 0, 0, 0, 0, 0, 0, 0, 0, 0, 0, 0, 0, 0, 0, 0, 0, 0, 0, 0, 0, 0, 0, 0, 0, 0, 0, 0, 0, 0, 0, 0, 0, 0, 0, 0, 0, 0, 0, 0, 0, 0, 0, 0, 0, 0, 0, 0, 0, 0, 0, 0, 0, 0, 0, 0, 0, 0, 0, 0, 0, 0, 0, 0, 0, 0, 0, 0, 0, 0, 0, 0, 0, 0, 0, 0, 0, 0, 0, 0, 0, 0, 0, 0, 0, 0, 0, 0, 0, 0, 0, 0, 0, 0, 0, 0, 0, 0, 0, 0, 0, 0, 0, 0, 0, 0, 0, 0, 0, 0, 0, 0, 0, 0, 0, 0, 0, 0, 0, 0, 0, 0, 0, 0, 0, 0, 0, 0, 0, 0, 0, 0, 0, 0, 0, 0, 0, 0, 0, 0, 0, 0, 0, 0, 0, 0, 0, 0, 0, 0, 0, 0, 0, 0, 0, 0, 0, 0, 0, 0, 0, 0, 0, 0, 0, 0, 0, 0, 0, 0, 0, 0, 0, 0, 0, 0, 0, 0, 0, 0, 0, 0, 0, 0, 0, 0, 0, 0, 0, 0, 0, 0, 0, 0, 0, 0, 0, 0, 0, 0, 0, 0, 0, 0, 0, 0, 0, 0, 0, 0, 0, 0, 0, 0, 0, 0, 0, 0, 0, 0, 0, 0, 0, 0, 0, 0, 0, 0, 0, 0, 0, 0, 0, 0, 0, 0, 0, 0, 0, 0, 0, 0, 0, 0, 0, 0, 0, 0, 0, 0, 0, 0, 0, 0, 0, 0, 0, 0, 0, 0, 0, 0, 0, 0, 0, 0, 0, 0, 0, 0, 0, 0, 0, 0, 0, 0, 0, 0, 0, 0, 0, 0, 0, 0, 0, 0, 0, 0, 0, 0, 0, 0, 0, 0, 0, 0, 0, 0, 0, 0, 0, 0, 0, 0, 0, 0, 0, 0, 0, 0, 0, 0, 0, 0, 0, 0, 0, 0, 0, 0, 0, 0, 0, 0, 0, 0, 0, 0, 0, 0, 0, 0, 0, 0, 0, 0, 0, 0, 0, 0, 0, 0, 0, 0, 0, 0, 0, 0, 0, 0, 0, 0, 0, 0, 0, 0, 0, 0, 0, 0, 0, 0, 0, 0, 0, 0, 0, 0, 0, 0, 0, 0, 0, 0, 0, 0, 0, 0, 0, 0, 0, 0, 0, 0, 0, 0, 0, 0, 0, 0, 0, 0, 0, 0, 0, 0, 0, 0, 0, 0, 0, 0, 0, 0, 0, 0, 0, 0, 0, 0, 0, 0, 0, 0, 0, 0, 0, 0, 0, 0, 0, 0, 0, 0, 0, 0, 0, 0, 0, 0, 0, 0, 0, 0, 0, 0, 0, 0, 0, 0, 0, 0, 0, 0, 0, 0, 0, 0, 0, 0, 0, 0, 0, 0, 0, 0, 0, 0, 0, 0, 0, 0, 0, 0, 0, 0, 0, 0, 0, 0, 0, 0, 0, 0, 0, 0, 0, 0, 0, 0, 0, 0, 0, 0, 0, 0, 0, 0, 0, 0, 0, 0, 0, 0, 0, 0, 0, 0, 0, 0, 0, 0, 0, 0, 0, 0, 0, 0, 0, 0, 0, 0, 0, 0, 0, 0, 0, 0, 0, 0, 0, 0, 0, 0, 0, 0, 0, 0, 0, 0, 0, 0, 0, 0, 0, 0, 0, 0, 0, 0, 0, 0, 0, 0, 0, 0, 0, 0, 0, 0, 0, 0, 0, 0, 0, 0, 0, 0, 0, 0, 0, 0, 0, 0, 0, 0, 0, 0, 0, 0, 0, 0, 0, 0, 0, 0, 0, 0, 0, 0, 0, 0, 0, 0, 0, 0, 0, 0, 0, 0, 0, 0, 0, 0, 0, 0, 0, 0, 0, 0, 0, 0, 0, 0, 0, 0, 0, 0, 0, 0, 0, 0, 0, 0, 0, 0, 0, 0, 0, 0, 0, 0, 0, 0, 0, 0, 0, 0, 0, 0, 0, 0, 0, 0, 0, 0, 0, 0, 0, 0, 0, 0, 0, 0, 0, 0, 1, 0, 0, 0, 0, 0, 1, 0, 0, 0, 1, 1, 0, 1, 0, 1, 0, 0, 0, 0, 0, 0, 0, 0, 0, 0, 0, 0, 0, 0, 0, 0, 0, 0, 0, 0, 0, 0, 0, 0, 0, 0, 0, 0, 0, 0, 0, 0, 0, 0, 0, 0, 0, 0, 0, 0, 0, 0, 0, 1, 1, 0, 0, 0, 0, 1, 1, 1, 1, 1, 1, 1, 1, 1, 1, 1, 1, 1, 1, 1, 1, 1, 1, 1, 1, 1, 1, 1, 1, 1, 1, 1, 1, 1, 1, 1, 1, 0, 0, 0, 0, 0, 0, 0, 0, 0, 0, 0, 0, 0, 0, 0, 0, 0, 0, 0, 0, 0, 0, 0, 0, 0, 0, 0, 0, 0, 0, 0, 0, 0, 0, 0, 0, 0, 0, 0, 0, 0, 0, 0, 0, 0, 0, 0, 0])
me_cube.materials.append(mat_fabric)
me_cube.materials.append(mat_wood)
me_cube.use_remesh_preserve_volume = False
me_cube.use_remesh_preserve_attributes = False
me_cube.use_mirror_vertex_groups = False
me_cube.update()

# ---- objects
ob_camera_001 = bpy.data.objects.new('Camera.001', cam_camera_001)
ob_lamp_001 = bpy.data.objects.new('Lamp.001', light_lamp_001)
ob_cube = bpy.data.objects.new('Cube', me_cube)
ob_lamp = bpy.data.objects.new('Lamp', light_lamp)
ob_camera = bpy.data.objects.new('Camera', cam_camera)

# ---- transforms, parenting, visibility, modifiers, constraints
ob_camera_001.location = (-9.585, -4.158, 2.758)
ob_camera_001.rotation_euler = (2.032, -0.01082, -4.056)
ob_camera_001.color = (0.8, 0.8, 0.8, 1.0)
ob_camera_001.lineart.crease_threshold = 0.0
ob_lamp_001.location = (-1.629, -1.98, 3.319)
ob_lamp_001.rotation_euler = (-2.491, 0.05522, 0.1372)
ob_lamp_001.scale = (1.0, 1.0, 1.0)
ob_lamp_001.color = (0.8, 0.8, 0.8, 1.0)
ob_lamp_001.lineart.crease_threshold = 0.0
ob_cube.location = (0.0, 0.0, 0.0)
ob_cube.lock_rotations_4d = False
ob_cube.empty_display_type = 'ARROWS'
ob_cube.lineart.crease_threshold = 0.0
ob_lamp.location = (4.141, 1.014, 5.792)
ob_lamp.rotation_euler = (0.6503, 0.05522, 1.866)
ob_lamp.lock_rotations_4d = False
ob_lamp.empty_display_type = 'ARROWS'
ob_lamp.color = (0.0, 0.0, 0.0, 0.0)
ob_lamp.lineart.crease_threshold = 0.0
ob_camera.location = (7.481, -6.508, 5.344)
ob_camera.rotation_euler = (1.109, 0.01082, 0.8149)
ob_camera.lock_rotations_4d = False
ob_camera.empty_display_type = 'ARROWS'
ob_camera.color = (0.0, 0.0, 0.0, 0.0)
ob_camera.display_type = 'WIRE'
ob_camera.lineart.crease_threshold = 0.0

# ---- collection membership
col_collection_1.objects.link(ob_camera_001)
col_collection_1.objects.link(ob_lamp_001)
col_collection_1.objects.link(ob_cube)
col_collection_1.objects.link(ob_lamp)
col_collection_1.objects.link(ob_camera)

# ---- scene / render settings (as saved in the file)
scene.camera = ob_camera
scene.frame_start = 1; scene.frame_end = 250; scene.frame_set(1)
scene.render.engine = 'BLENDER_EEVEE_NEXT'
scene.render.resolution_percentage = 50
scene.render.dither_intensity = 0.0
scene.cycles.use_denoising = False
scene.cycles.samples = 10
scene.cycles.sampling_pattern = 'TABULATED_SOBOL'
scene.cycles.light_sampling_threshold = 0.0
scene.cycles.use_adaptive_sampling = False
scene.cycles.use_light_tree = False
scene.cycles.blur_glossy = 0.0
scene.cycles.pixel_filter_type = 'GAUSSIAN'
scene.cycles.sample_clamp_indirect = 0.0
scene.view_settings.view_transform = 'Standard'
bpy.context.view_layer.update()

